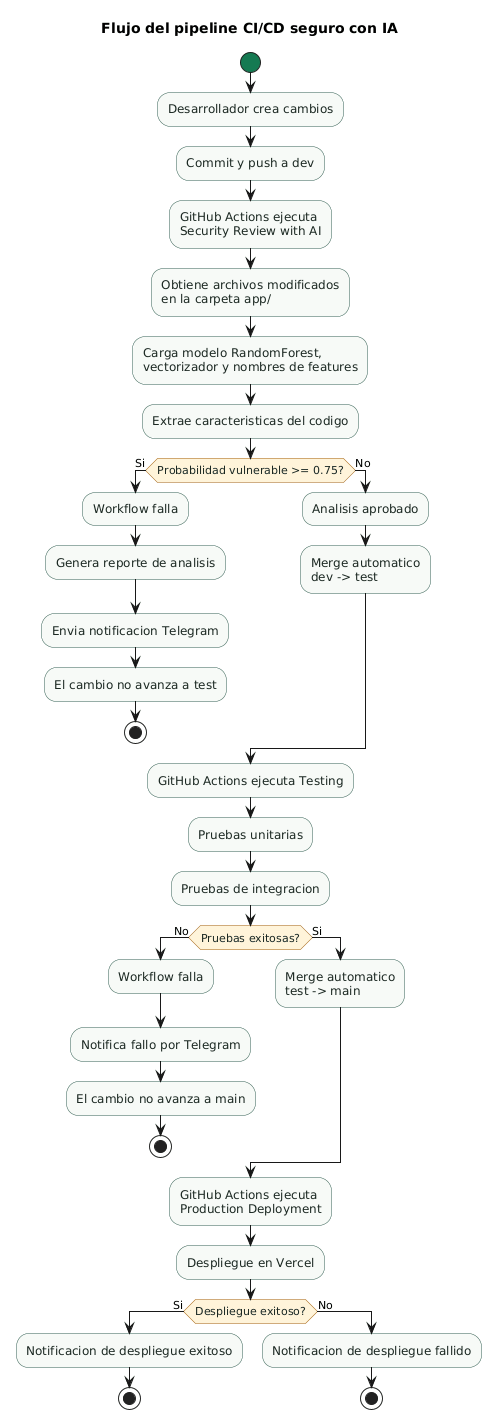

The diagram above was rendered by PlantUML. Its source (embedded in the PNG):
@startuml
title Flujo del pipeline CI/CD seguro con IA

skinparam backgroundColor #FFFFFF
skinparam defaultFontName Arial
skinparam activity {
  BackgroundColor #F7FAF7
  BorderColor #2F5D50
  FontColor #1B2822
  DiamondBackgroundColor #FFF4DA
  DiamondBorderColor #A15C09
  StartColor #157A52
  EndColor #B42318
}
skinparam note {
  BackgroundColor #EEF7F1
  BorderColor #9FCBB5
}

start
:Desarrollador crea cambios;
:Commit y push a dev;
:GitHub Actions ejecuta
Security Review with AI;
:Obtiene archivos modificados
en la carpeta app/;
:Carga modelo RandomForest,
vectorizador y nombres de features;
:Extrae caracteristicas del codigo;

if (Probabilidad vulnerable >= 0.75?) then (Si)
  :Workflow falla;
  :Genera reporte de analisis;
  :Envia notificacion Telegram;
  :El cambio no avanza a test;
  stop
else (No)
  :Analisis aprobado;
  :Merge automatico
  dev -> test;
endif

:GitHub Actions ejecuta Testing;
:Pruebas unitarias;
:Pruebas de integracion;

if (Pruebas exitosas?) then (No)
  :Workflow falla;
  :Notifica fallo por Telegram;
  :El cambio no avanza a main;
  stop
else (Si)
  :Merge automatico
  test -> main;
endif

:GitHub Actions ejecuta
Production Deployment;
:Despliegue en Vercel;

if (Despliegue exitoso?) then (Si)
  :Notificacion de despliegue exitoso;
  stop
else (No)
  :Notificacion de despliegue fallido;
  stop
endif
@enduml